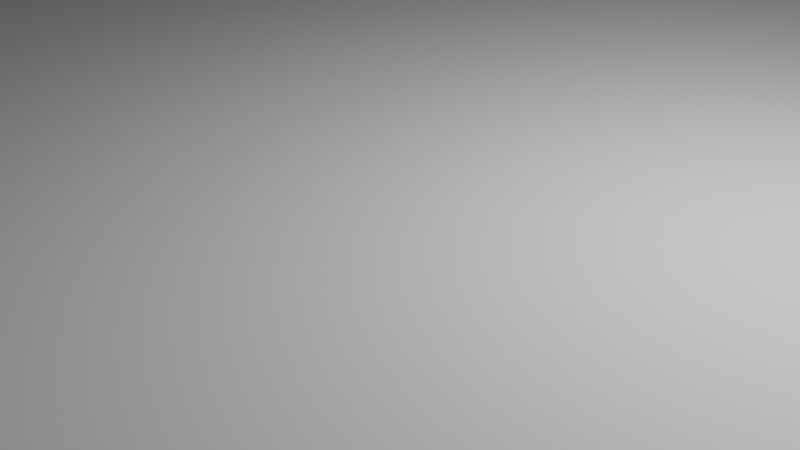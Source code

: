 # Source: case.blend  (saved by Blender 2.90.8; exported with 4.5.12 LTS)
import bpy
from mathutils import Matrix  # noqa: F401  (used for matrix-valued properties, if any)

bpy.ops.wm.read_factory_settings(use_empty=True)
scene = bpy.context.scene
scene.name = 'Scene'

# ---- collections
col_collection = bpy.data.collections.new('Collection'); scene.collection.children.link(col_collection)
col_box = bpy.data.collections.new('Box'); scene.collection.children.link(col_box)

# ---- world
world_world = bpy.data.worlds.new('World'); scene.world = world_world
world_world.use_nodes = True; world_world.node_tree.nodes.clear()
_N = world_world.node_tree.nodes; _L = world_world.node_tree.links
n0 = _N.new('ShaderNodeOutputWorld'); n0.name = 'World Output'; n0.location = (300, 300)
n1 = _N.new('ShaderNodeBackground'); n1.name = 'Background'; n1.location = (10, 300)
n1.inputs[0].default_value = (0.05088, 0.05088, 0.05088, 1.0)
_L.new(n1.outputs[0], n0.inputs[0])
n0.is_active_output = True
world_world.color = (0.05088, 0.05088, 0.05088)
world_world.use_sun_shadow = False
world_world.sun_shadow_jitter_overblur = 0.0

# ---- cameras
cam_camera = bpy.data.cameras.new('Camera')
cam_camera.clip_end = 100.0
cam_camera.ortho_scale = 7.314

# ---- lights
light_light = bpy.data.lights.new('Light', 'POINT')
light_light.transmission_factor = 0.0
light_light.energy = 1000.0
light_light.shadow_soft_size = 0.1
light_light.shadow_maximum_resolution = 0.006
light_light.use_absolute_resolution = True

# ---- meshes
me_cube_014 = bpy.data.meshes.new('Cube.014')
me_cube_014.from_pydata([(-1.0, -1.0, -1.0), (-1.0, -1.0, 1.0), (-1.0, 1.0, -1.0), (-1.0, 1.0, 1.0), (1.0, -1.0, -1.0), (1.0, -1.0, 1.0), (1.0, 1.0, -1.0), (1.0, 1.0, 1.0), (0.96, -1.0, -1.09), (0.96, -1.0, 1.0), (0.96, 163.0, -1.09), (0.96, 163.0, 1.0), (1.0, -1.0, -1.09), (1.0, -1.0, 1.0), (1.0, 163.0, -1.09), (1.0, 163.0, 1.0), (-1.0, 161.0, -1.0), (-1.0, 161.0, 1.0), (-1.0, 163.0, -1.0), (-1.0, 163.0, 1.0), (1.0, 161.0, -1.0), (1.0, 161.0, 1.0), (1.0, 163.0, -1.0), (1.0, 163.0, 1.0), (-1.0, -1.0, -1.09), (-1.0, -1.0, 1.0), (-1.0, 163.0, -1.09), (-1.0, 163.0, 1.0), (-0.96, -1.0, -1.09), (-0.96, -1.0, 1.0), (-0.96, 163.0, -1.09), (-0.96, 163.0, 1.0), (-1.0, 163.0, -1.09), (-1.0, 163.0, 1.0), (-1.0, -1.0, 1.0), (-1.0, -1.0, -1.09), (-0.96, 45.67, -0.7761), (-1.0, 45.67, -0.7761), (-0.96, 45.67, -0.1194), (-1.0, 45.67, -0.1194), (-0.96, 61.67, -0.1194), (-1.0, 61.67, -0.1194), (-0.96, 61.67, -0.7761), (-1.0, 61.67, -0.7761), (-0.96, 6.667, -0.7761), (-1.0, 6.667, -0.7761), (-0.96, 6.667, -0.1194), (-1.0, 6.667, -0.1194), (-0.96, 18.67, -0.1194), (-1.0, 18.67, -0.1194), (-0.96, 18.67, -0.7761), (-1.0, 18.67, -0.6807), (-1.0, 18.67, -0.7761), (-1.0, 14.08, -0.7761), (-1.0, -1.0, -1.09), (-1.0, -1.0, -1.0), (-1.0, 163.0, -1.09), (-1.0, 163.0, -1.0), (1.0, -1.0, -1.09), (1.0, -1.0, -1.0), (1.0, 163.0, -1.09), (1.0, 163.0, -1.0), (-0.01333, 80.33, -1.075), (-0.01333, 80.33, -1.015), (-0.01333, 81.67, -1.075), (-0.01333, 81.67, -1.015), (0.01333, 80.33, -1.075), (0.01333, 80.33, -1.015), (0.01333, 81.67, -1.075), (0.01333, 81.67, -1.015), (-0.01333, 80.33, -1.075), (-0.01333, 80.33, -1.015), (-0.01333, 81.67, -1.075), (-0.01333, 81.67, -1.015), (0.01333, 80.33, -1.075), (0.01333, 80.33, -1.015), (0.01333, 81.67, -1.075), (0.01333, 81.67, -1.015), (-0.6533, 66.33, -1.0), (-0.6533, 66.33, -0.8806), (-0.6533, 71.67, -1.0), (-0.6533, 71.67, -0.8806), (-0.5467, 66.33, -1.0), (-0.5467, 66.33, -0.8806), (-0.5467, 71.67, -1.0), (-0.5467, 71.67, -0.8806), (0.7, 46.0, -1.0), (0.7, 46.0, -0.8806), (0.7, 51.33, -1.0), (0.7, 51.33, -0.8806), (0.8067, 46.0, -1.0), (0.8067, 46.0, -0.8806), (0.8067, 51.33, -1.0), (0.8067, 51.33, -0.8806), (0.7, 9.0, -1.0), (0.7, 9.0, -0.8806), (0.7, 14.33, -1.0), (0.7, 14.33, -0.8806), (0.8067, 9.0, -1.0), (0.8067, 9.0, -0.8806), (0.8067, 14.33, -1.0), (0.8067, 14.33, -0.8806), (-0.6867, 2.333, -1.0), (-0.6867, 2.333, -0.8806), (-0.6867, 7.667, -1.0), (-0.6867, 7.667, -0.8806), (-0.58, 2.333, -1.0), (-0.58, 2.333, -0.8806), (-0.58, 7.667, -1.0), (-0.58, 7.667, -0.8806), (-1.0, 1.0, 0.8209), (-1.0, 1.0, 0.9104), (-1.0, 3.0, 0.8209), (-1.0, 3.0, 0.9104), (1.0, 1.0, 0.8209), (1.0, 1.0, 0.9104), (1.0, 3.0, 0.8209), (1.0, 3.0, 0.9104), (0.92, -1.0, 0.8209), (0.92, -1.0, 0.9104), (0.92, 163.0, 0.8209), (0.92, 163.0, 0.9104), (0.96, -1.0, 0.8209), (0.96, -1.0, 0.9104), (0.96, 163.0, 0.8209), (0.96, 163.0, 0.9104), (-0.96, -1.0, 0.8209), (-0.96, -1.0, 0.9104), (-0.96, 163.0, 0.8209), (-0.96, 163.0, 0.9104), (-0.92, -1.0, 0.8209), (-0.92, -1.0, 0.9104), (-0.92, 163.0, 0.8209), (-0.92, 163.0, 0.9104), (-0.96, 163.0, 0.8209), (-0.96, 163.0, 0.9104), (-0.96, -1.0, 0.9104), (-0.96, -1.0, 0.8209), (-0.92, 45.67, 0.8343), (-0.96, 45.67, 0.8343), (-0.92, 45.67, 0.8625), (-0.96, 45.67, 0.8625), (-0.92, 61.67, 0.8625), (-0.96, 61.67, 0.8625), (-0.92, 61.67, 0.8343), (-0.96, 61.67, 0.8343), (-0.92, 6.667, 0.8343), (-0.96, 6.667, 0.8343), (-0.92, 6.667, 0.8625), (-0.96, 6.667, 0.8625), (-0.92, 18.67, 0.8625), (-0.96, 18.67, 0.8625), (-0.92, 18.67, 0.8343), (-0.96, 18.67, 0.8384), (-0.96, 18.67, 0.8343), (-0.96, 14.08, 0.8343), (-1.0, 159.0, 0.8209), (-1.0, 159.0, 0.9104), (-1.0, 161.0, 0.8209), (-1.0, 161.0, 0.9104), (1.0, 159.0, 0.8209), (1.0, 159.0, 0.9104), (1.0, 161.0, 0.8209), (1.0, 161.0, 0.9104)], [], [(0, 1, 3, 2), (2, 3, 7, 6), (6, 7, 5, 4), (4, 5, 1, 0), (2, 6, 4, 0), (7, 3, 1, 5), (8, 9, 11, 10), (10, 11, 15, 14), (14, 15, 13, 12), (12, 13, 9, 8), (10, 14, 12, 8), (15, 11, 9, 13), (16, 17, 19, 18), (18, 19, 23, 22), (22, 23, 21, 20), (20, 21, 17, 16), (18, 22, 20, 16), (23, 19, 17, 21), (35, 53, 52, 51, 39, 37, 43, 32), (26, 27, 31, 30), (30, 40, 42, 36, 28), (28, 29, 25, 24), (26, 30, 28, 24), (31, 27, 25, 29), (36, 37, 39, 38), (43, 42, 40, 41), (28, 36, 38, 48, 50, 44), (32, 43, 41, 39, 51, 49, 47, 45, 53, 35, 34, 33), (38, 39, 41, 40), (37, 36, 42, 43), (52, 50, 48, 49, 51), (45, 44, 50, 52, 53), (46, 48, 38, 40, 30, 31, 29, 28, 44), (44, 45, 47, 46), (46, 47, 49, 48), (54, 55, 57, 56), (56, 57, 61, 60), (60, 61, 59, 58), (58, 59, 55, 54), (56, 60, 58, 54), (61, 57, 55, 59), (62, 63, 65, 64), (64, 65, 69, 68), (68, 69, 67, 66), (66, 67, 63, 62), (64, 68, 66, 62), (69, 65, 63, 67), (70, 71, 73, 72), (72, 73, 77, 76), (76, 77, 75, 74), (74, 75, 71, 70), (72, 76, 74, 70), (77, 73, 71, 75), (78, 79, 81, 80), (80, 81, 85, 84), (84, 85, 83, 82), (82, 83, 79, 78), (80, 84, 82, 78), (85, 81, 79, 83), (86, 87, 89, 88), (88, 89, 93, 92), (92, 93, 91, 90), (90, 91, 87, 86), (88, 92, 90, 86), (93, 89, 87, 91), (94, 95, 97, 96), (96, 97, 101, 100), (100, 101, 99, 98), (98, 99, 95, 94), (96, 100, 98, 94), (101, 97, 95, 99), (102, 103, 105, 104), (104, 105, 109, 108), (108, 109, 107, 106), (106, 107, 103, 102), (104, 108, 106, 102), (109, 105, 103, 107), (110, 111, 113, 112), (112, 113, 117, 116), (116, 117, 115, 114), (114, 115, 111, 110), (112, 116, 114, 110), (117, 113, 111, 115), (118, 119, 121, 120), (120, 121, 125, 124), (124, 125, 123, 122), (122, 123, 119, 118), (120, 124, 122, 118), (125, 121, 119, 123), (137, 155, 154, 153, 141, 139, 145, 134), (128, 129, 133, 132), (132, 142, 144, 138, 130), (130, 131, 127, 126), (128, 132, 130, 126), (133, 129, 127, 131), (138, 139, 141, 140), (145, 144, 142, 143), (130, 138, 140, 150, 152, 146), (134, 145, 143, 141, 153, 151, 149, 147, 155, 137, 136, 135), (140, 141, 143, 142), (139, 138, 144, 145), (154, 152, 150, 151, 153), (147, 146, 152, 154, 155), (148, 150, 140, 142, 132, 133, 131, 130, 146), (146, 147, 149, 148), (148, 149, 151, 150), (156, 157, 159, 158), (158, 159, 163, 162), (162, 163, 161, 160), (160, 161, 157, 156), (158, 162, 160, 156), (163, 159, 157, 161)])
_uv = me_cube_014.uv_layers.new(name='UVMap')
_uv.uv.foreach_set('vector', [0.375, 0.0, 0.625, 0.0, 0.625, 0.25, 0.375, 0.25, 0.375, 0.25, 0.625, 0.25, 0.625, 0.5, 0.375, 0.5, 0.375, 0.5, 0.625, 0.5, 0.625, 0.75, 0.375, 0.75, 0.375, 0.75, 0.625, 0.75, 0.625, 1.0, 0.375, 1.0, 0.125, 0.5, 0.375, 0.5, 0.375, 0.75, 0.125, 0.75, 0.625, 0.5, 0.875, 0.5, 0.875, 0.75, 0.625, 0.75, 0.375, 0.0, 0.625, 0.0, 0.625, 0.25, 0.375, 0.25, 0.375, 0.25, 0.625, 0.25, 0.625, 0.5, 0.375, 0.5, 0.375, 0.5, 0.625, 0.5, 0.625, 0.75, 0.375, 0.75, 0.375, 0.75, 0.625, 0.75, 0.625, 1.0, 0.375, 1.0, 0.125, 0.5, 0.375, 0.5, 0.375, 0.75, 0.125, 0.75, 0.625, 0.5, 0.875, 0.5, 0.875, 0.75, 0.625, 0.75, 0.375, 0.0, 0.625, 0.0, 0.625, 0.25, 0.375, 0.25, 0.375, 0.25, 0.625, 0.25, 0.625, 0.5, 0.375, 0.5, 0.375, 0.5, 0.625, 0.5, 0.625, 0.75, 0.375, 0.75, 0.375, 0.75, 0.625, 0.75, 0.625, 1.0, 0.375, 1.0, 0.125, 0.5, 0.375, 0.5, 0.375, 0.75, 0.125, 0.75, 0.625, 0.5, 0.875, 0.5, 0.875, 0.75, 0.625, 0.75, 0.375, 0.0, 0.4125, 0.02298, 0.4125, 0.02998, 0.4239, 0.02998, 0.4911, 0.07114, 0.4125, 0.07114, 0.4125, 0.09553, 0.375, 0.25, 0.375, 0.25, 0.625, 0.25, 0.625, 0.5, 0.375, 0.5, 0.375, 0.5, 0.4911, 0.6545, 0.4125, 0.6545, 0.4125, 0.6789, 0.375, 0.75, 0.375, 0.75, 0.625, 0.75, 0.625, 1.0, 0.375, 1.0, 0.125, 0.5, 0.375, 0.5, 0.375, 0.75, 0.125, 0.75, 0.625, 0.5, 0.875, 0.5, 0.875, 0.75, 0.625, 0.75, 0.375, 0.875, 0.375, 0.9229, 0.625, 0.9229, 0.625, 0.875, 0.375, 0.3271, 0.375, 0.375, 0.625, 0.375, 0.625, 0.3271, 0.375, 0.75, 0.4125, 0.6789, 0.4911, 0.6789, 0.4911, 0.72, 0.4125, 0.72, 0.4125, 0.7383, 0.375, 0.25, 0.4125, 0.09553, 0.4911, 0.09553, 0.4911, 0.07114, 0.4239, 0.02998, 0.4911, 0.02998, 0.4911, 0.01169, 0.4125, 0.01169, 0.4125, 0.02298, 0.375, 0.0, 0.625, 0.0, 0.625, 0.25, 0.75, 0.75, 0.7979, 0.75, 0.7979, 0.5, 0.75, 0.5, 0.2021, 0.75, 0.25, 0.75, 0.25, 0.5, 0.2021, 0.5, 0.375, 0.2812, 0.375, 0.375, 0.625, 0.375, 0.625, 0.2812, 0.4113, 0.2812, 0.1562, 0.75, 0.25, 0.75, 0.25, 0.5, 0.1562, 0.5, 0.1562, 0.5956, 0.4911, 0.7383, 0.4911, 0.72, 0.4911, 0.6789, 0.4911, 0.6545, 0.375, 0.5, 0.625, 0.5, 0.625, 0.75, 0.375, 0.75, 0.4125, 0.7383, 0.375, 0.875, 0.375, 0.9688, 0.625, 0.9688, 0.625, 0.875, 0.75, 0.75, 0.8438, 0.75, 0.8438, 0.5, 0.75, 0.5, 0.375, 0.0, 0.625, 0.0, 0.625, 0.25, 0.375, 0.25, 0.375, 0.25, 0.625, 0.25, 0.625, 0.5, 0.375, 0.5, 0.375, 0.5, 0.625, 0.5, 0.625, 0.75, 0.375, 0.75, 0.375, 0.75, 0.625, 0.75, 0.625, 1.0, 0.375, 1.0, 0.125, 0.5, 0.375, 0.5, 0.375, 0.75, 0.125, 0.75, 0.625, 0.5, 0.875, 0.5, 0.875, 0.75, 0.625, 0.75, 0.375, 0.0, 0.625, 0.0, 0.625, 0.25, 0.375, 0.25, 0.375, 0.25, 0.625, 0.25, 0.625, 0.5, 0.375, 0.5, 0.375, 0.5, 0.625, 0.5, 0.625, 0.75, 0.375, 0.75, 0.375, 0.75, 0.625, 0.75, 0.625, 1.0, 0.375, 1.0, 0.125, 0.5, 0.375, 0.5, 0.375, 0.75, 0.125, 0.75, 0.625, 0.5, 0.875, 0.5, 0.875, 0.75, 0.625, 0.75, 0.375, 0.0, 0.625, 0.0, 0.625, 0.25, 0.375, 0.25, 0.375, 0.25, 0.625, 0.25, 0.625, 0.5, 0.375, 0.5, 0.375, 0.5, 0.625, 0.5, 0.625, 0.75, 0.375, 0.75, 0.375, 0.75, 0.625, 0.75, 0.625, 1.0, 0.375, 1.0, 0.125, 0.5, 0.375, 0.5, 0.375, 0.75, 0.125, 0.75, 0.625, 0.5, 0.875, 0.5, 0.875, 0.75, 0.625, 0.75, 0.375, 0.0, 0.625, 0.0, 0.625, 0.25, 0.375, 0.25, 0.375, 0.25, 0.625, 0.25, 0.625, 0.5, 0.375, 0.5, 0.375, 0.5, 0.625, 0.5, 0.625, 0.75, 0.375, 0.75, 0.375, 0.75, 0.625, 0.75, 0.625, 1.0, 0.375, 1.0, 0.125, 0.5, 0.375, 0.5, 0.375, 0.75, 0.125, 0.75, 0.625, 0.5, 0.875, 0.5, 0.875, 0.75, 0.625, 0.75, 0.375, 0.0, 0.625, 0.0, 0.625, 0.25, 0.375, 0.25, 0.375, 0.25, 0.625, 0.25, 0.625, 0.5, 0.375, 0.5, 0.375, 0.5, 0.625, 0.5, 0.625, 0.75, 0.375, 0.75, 0.375, 0.75, 0.625, 0.75, 0.625, 1.0, 0.375, 1.0, 0.125, 0.5, 0.375, 0.5, 0.375, 0.75, 0.125, 0.75, 0.625, 0.5, 0.875, 0.5, 0.875, 0.75, 0.625, 0.75, 0.375, 0.0, 0.625, 0.0, 0.625, 0.25, 0.375, 0.25, 0.375, 0.25, 0.625, 0.25, 0.625, 0.5, 0.375, 0.5, 0.375, 0.5, 0.625, 0.5, 0.625, 0.75, 0.375, 0.75, 0.375, 0.75, 0.625, 0.75, 0.625, 1.0, 0.375, 1.0, 0.125, 0.5, 0.375, 0.5, 0.375, 0.75, 0.125, 0.75, 0.625, 0.5, 0.875, 0.5, 0.875, 0.75, 0.625, 0.75, 0.375, 0.0, 0.625, 0.0, 0.625, 0.25, 0.375, 0.25, 0.375, 0.25, 0.625, 0.25, 0.625, 0.5, 0.375, 0.5, 0.375, 0.5, 0.625, 0.5, 0.625, 0.75, 0.375, 0.75, 0.375, 0.75, 0.625, 0.75, 0.625, 1.0, 0.375, 1.0, 0.125, 0.5, 0.375, 0.5, 0.375, 0.75, 0.125, 0.75, 0.625, 0.5, 0.875, 0.5, 0.875, 0.75, 0.625, 0.75, 0.375, 0.0, 0.625, 0.0, 0.625, 0.25, 0.375, 0.25, 0.375, 0.25, 0.625, 0.25, 0.625, 0.5, 0.375, 0.5, 0.375, 0.5, 0.625, 0.5, 0.625, 0.75, 0.375, 0.75, 0.375, 0.75, 0.625, 0.75, 0.625, 1.0, 0.375, 1.0, 0.125, 0.5, 0.375, 0.5, 0.375, 0.75, 0.125, 0.75, 0.625, 0.5, 0.875, 0.5, 0.875, 0.75, 0.625, 0.75, 0.375, 0.0, 0.625, 0.0, 0.625, 0.25, 0.375, 0.25, 0.375, 0.25, 0.625, 0.25, 0.625, 0.5, 0.375, 0.5, 0.375, 0.5, 0.625, 0.5, 0.625, 0.75, 0.375, 0.75, 0.375, 0.75, 0.625, 0.75, 0.625, 1.0, 0.375, 1.0, 0.125, 0.5, 0.375, 0.5, 0.375, 0.75, 0.125, 0.75, 0.625, 0.5, 0.875, 0.5, 0.875, 0.75, 0.625, 0.75, 0.375, 0.0, 0.4125, 0.02298, 0.4125, 0.02998, 0.4239, 0.02998, 0.4911, 0.07114, 0.4125, 0.07114, 0.4125, 0.09553, 0.375, 0.25, 0.375, 0.25, 0.625, 0.25, 0.625, 0.5, 0.375, 0.5, 0.375, 0.5, 0.4911, 0.6545, 0.4125, 0.6545, 0.4125, 0.6789, 0.375, 0.75, 0.375, 0.75, 0.625, 0.75, 0.625, 1.0, 0.375, 1.0, 0.125, 0.5, 0.375, 0.5, 0.375, 0.75, 0.125, 0.75, 0.625, 0.5, 0.875, 0.5, 0.875, 0.75, 0.625, 0.75, 0.375, 0.875, 0.375, 0.9229, 0.625, 0.9229, 0.625, 0.875, 0.375, 0.3271, 0.375, 0.375, 0.625, 0.375, 0.625, 0.3271, 0.375, 0.75, 0.4125, 0.6789, 0.4911, 0.6789, 0.4911, 0.72, 0.4125, 0.72, 0.4125, 0.7383, 0.375, 0.25, 0.4125, 0.09553, 0.4911, 0.09553, 0.4911, 0.07114, 0.4239, 0.02998, 0.4911, 0.02998, 0.4911, 0.01169, 0.4125, 0.01169, 0.4125, 0.02298, 0.375, 0.0, 0.625, 0.0, 0.625, 0.25, 0.75, 0.75, 0.7979, 0.75, 0.7979, 0.5, 0.75, 0.5, 0.2021, 0.75, 0.25, 0.75, 0.25, 0.5, 0.2021, 0.5, 0.375, 0.2812, 0.375, 0.375, 0.625, 0.375, 0.625, 0.2812, 0.4113, 0.2812, 0.1562, 0.75, 0.25, 0.75, 0.25, 0.5, 0.1562, 0.5, 0.1562, 0.5956, 0.4911, 0.7383, 0.4911, 0.72, 0.4911, 0.6789, 0.4911, 0.6545, 0.375, 0.5, 0.625, 0.5, 0.625, 0.75, 0.375, 0.75, 0.4125, 0.7383, 0.375, 0.875, 0.375, 0.9688, 0.625, 0.9688, 0.625, 0.875, 0.75, 0.75, 0.8438, 0.75, 0.8438, 0.5, 0.75, 0.5, 0.375, 0.0, 0.625, 0.0, 0.625, 0.25, 0.375, 0.25, 0.375, 0.25, 0.625, 0.25, 0.625, 0.5, 0.375, 0.5, 0.375, 0.5, 0.625, 0.5, 0.625, 0.75, 0.375, 0.75, 0.375, 0.75, 0.625, 0.75, 0.625, 1.0, 0.375, 1.0, 0.125, 0.5, 0.375, 0.5, 0.375, 0.75, 0.125, 0.75, 0.625, 0.5, 0.875, 0.5, 0.875, 0.75, 0.625, 0.75])
me_cube_014.use_remesh_fix_poles = True
me_cube_014.use_remesh_preserve_attributes = False
me_cube_014.use_mirror_vertex_groups = False
me_cube_014.update()
me_cube_017 = bpy.data.meshes.new('Cube.017')
me_cube_017.from_pydata([(-1.0, -1.0, -1.0), (-1.0, -1.0, 1.0), (-1.0, 1.0, -1.0), (-1.0, 1.0, 1.0), (1.0, -1.0, -1.0), (1.0, -1.0, 1.0), (1.0, 1.0, -1.0), (1.0, 1.0, 1.0), (-0.01333, -0.00813, -0.6667), (-0.01333, -0.00813, 0.6667), (-0.01333, 0.00813, -0.6667), (-0.01333, 0.00813, 0.6667), (0.01333, -0.00813, -0.6667), (0.01333, -0.00813, 0.6667), (0.01333, 0.00813, -0.6667), (0.01333, 0.00813, 0.6667), (-0.01333, -0.00813, -0.6667), (-0.01333, -0.00813, 0.6667), (-0.01333, 0.00813, -0.6667), (-0.01333, 0.00813, 0.6667), (0.01333, -0.00813, -0.6667), (0.01333, -0.00813, 0.6667), (0.01333, 0.00813, -0.6667), (0.01333, 0.00813, 0.6667)], [], [(0, 1, 3, 2), (2, 3, 7, 6), (6, 7, 5, 4), (4, 5, 1, 0), (2, 6, 4, 0), (7, 3, 1, 5), (8, 9, 11, 10), (10, 11, 15, 14), (14, 15, 13, 12), (12, 13, 9, 8), (10, 14, 12, 8), (15, 11, 9, 13), (16, 17, 19, 18), (18, 19, 23, 22), (22, 23, 21, 20), (20, 21, 17, 16), (18, 22, 20, 16), (23, 19, 17, 21)])
_uv = me_cube_017.uv_layers.new(name='UVMap')
_uv.uv.foreach_set('vector', [0.375, 0.0, 0.625, 0.0, 0.625, 0.25, 0.375, 0.25, 0.375, 0.25, 0.625, 0.25, 0.625, 0.5, 0.375, 0.5, 0.375, 0.5, 0.625, 0.5, 0.625, 0.75, 0.375, 0.75, 0.375, 0.75, 0.625, 0.75, 0.625, 1.0, 0.375, 1.0, 0.125, 0.5, 0.375, 0.5, 0.375, 0.75, 0.125, 0.75, 0.625, 0.5, 0.875, 0.5, 0.875, 0.75, 0.625, 0.75, 0.375, 0.0, 0.625, 0.0, 0.625, 0.25, 0.375, 0.25, 0.375, 0.25, 0.625, 0.25, 0.625, 0.5, 0.375, 0.5, 0.375, 0.5, 0.625, 0.5, 0.625, 0.75, 0.375, 0.75, 0.375, 0.75, 0.625, 0.75, 0.625, 1.0, 0.375, 1.0, 0.125, 0.5, 0.375, 0.5, 0.375, 0.75, 0.125, 0.75, 0.625, 0.5, 0.875, 0.5, 0.875, 0.75, 0.625, 0.75, 0.375, 0.0, 0.625, 0.0, 0.625, 0.25, 0.375, 0.25, 0.375, 0.25, 0.625, 0.25, 0.625, 0.5, 0.375, 0.5, 0.375, 0.5, 0.625, 0.5, 0.625, 0.75, 0.375, 0.75, 0.375, 0.75, 0.625, 0.75, 0.625, 1.0, 0.375, 1.0, 0.125, 0.5, 0.375, 0.5, 0.375, 0.75, 0.125, 0.75, 0.625, 0.5, 0.875, 0.5, 0.875, 0.75, 0.625, 0.75])
me_cube_017.use_remesh_fix_poles = True
me_cube_017.use_remesh_preserve_attributes = False
me_cube_017.use_mirror_vertex_groups = False
me_cube_017.update()

# ---- objects
ob_light = bpy.data.objects.new('Light', light_light)
ob_camera = bpy.data.objects.new('Camera', cam_camera)
ob_cube_011 = bpy.data.objects.new('Cube.011', me_cube_014)
ob_cube_008 = bpy.data.objects.new('Cube.008', me_cube_017)

# ---- transforms, parenting, visibility, modifiers, constraints
ob_light.location = (4.076, 1.005, 5.904)
ob_light.rotation_euler = (0.6503, 0.05522, 1.866)
ob_light.lock_rotations_4d = False
ob_light.empty_display_type = 'ARROWS'
ob_light.color = (0.0, 0.0, 0.0, 0.0)
ob_light.lineart.crease_threshold = 0.0
ob_camera.location = (7.359, -6.926, 4.958)
ob_camera.rotation_euler = (1.109, 0.0, 0.8149)
ob_camera.lock_rotations_4d = False
ob_camera.empty_display_type = 'ARROWS'
ob_camera.color = (0.0, 0.0, 0.0, 0.0)
ob_camera.display_type = 'WIRE'
ob_camera.lineart.crease_threshold = 0.0
ob_cube_011.location = (0.0, -60.75, 17.5)
ob_cube_011.scale = (37.5, 0.75, 16.75)
ob_cube_011.lineart.crease_threshold = 0.0
ob_cube_008.location = (0.0, 130.0, 0.0)
ob_cube_008.scale = (36.0, 60.0, 0.75)
ob_cube_008.lineart.crease_threshold = 0.0

# ---- collection membership
col_collection.objects.link(ob_light)
col_collection.objects.link(ob_camera)
col_box.objects.link(ob_cube_011)
col_box.objects.link(ob_cube_008)

# ---- scene / render settings (as saved in the file)
scene.camera = ob_camera
scene.frame_start = 1; scene.frame_end = 250; scene.frame_set(2)
scene.render.engine = 'BLENDER_EEVEE_NEXT'
scene.cycles.use_denoising = False
scene.cycles.samples = 128
scene.cycles.sampling_pattern = 'TABULATED_SOBOL'
scene.cycles.use_adaptive_sampling = False
scene.cycles.use_light_tree = False
scene.view_settings.view_transform = 'Filmic'
scene.unit_settings.scale_length = 0.001
bpy.context.view_layer.update()
